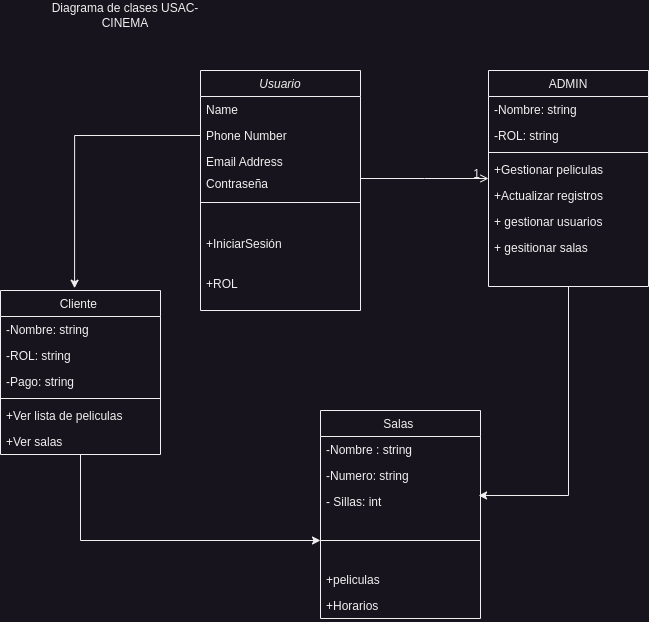

The diagram above was exported from draw.io. Its source (the exported page's mxGraphModel, read from the mxfile embedded in the PNG):
<mxGraphModel dx="1434" dy="797" grid="1" gridSize="10" guides="1" tooltips="1" connect="1" arrows="1" fold="1" page="1" pageScale="1" pageWidth="827" pageHeight="1169" math="0" shadow="0">
  <root>
    <mxCell id="WIyWlLk6GJQsqaUBKTNV-0" />
    <mxCell id="WIyWlLk6GJQsqaUBKTNV-1" parent="WIyWlLk6GJQsqaUBKTNV-0" />
    <mxCell id="zkfFHV4jXpPFQw0GAbJ--0" value="Usuario" style="swimlane;fontStyle=2;align=center;verticalAlign=top;childLayout=stackLayout;horizontal=1;startSize=26;horizontalStack=0;resizeParent=1;resizeLast=0;collapsible=1;marginBottom=0;rounded=0;shadow=0;strokeWidth=1;" parent="WIyWlLk6GJQsqaUBKTNV-1" vertex="1">
      <mxGeometry x="220" y="120" width="160" height="240" as="geometry">
        <mxRectangle x="230" y="140" width="160" height="26" as="alternateBounds" />
      </mxGeometry>
    </mxCell>
    <mxCell id="zkfFHV4jXpPFQw0GAbJ--1" value="Name" style="text;align=left;verticalAlign=top;spacingLeft=4;spacingRight=4;overflow=hidden;rotatable=0;points=[[0,0.5],[1,0.5]];portConstraint=eastwest;" parent="zkfFHV4jXpPFQw0GAbJ--0" vertex="1">
      <mxGeometry y="26" width="160" height="26" as="geometry" />
    </mxCell>
    <mxCell id="zkfFHV4jXpPFQw0GAbJ--2" value="Phone Number" style="text;align=left;verticalAlign=top;spacingLeft=4;spacingRight=4;overflow=hidden;rotatable=0;points=[[0,0.5],[1,0.5]];portConstraint=eastwest;rounded=0;shadow=0;html=0;" parent="zkfFHV4jXpPFQw0GAbJ--0" vertex="1">
      <mxGeometry y="52" width="160" height="26" as="geometry" />
    </mxCell>
    <mxCell id="zkfFHV4jXpPFQw0GAbJ--3" value="Email Address" style="text;align=left;verticalAlign=top;spacingLeft=4;spacingRight=4;overflow=hidden;rotatable=0;points=[[0,0.5],[1,0.5]];portConstraint=eastwest;rounded=0;shadow=0;html=0;" parent="zkfFHV4jXpPFQw0GAbJ--0" vertex="1">
      <mxGeometry y="78" width="160" height="26" as="geometry" />
    </mxCell>
    <mxCell id="zkfFHV4jXpPFQw0GAbJ--4" value="" style="line;html=1;strokeWidth=1;align=left;verticalAlign=middle;spacingTop=-1;spacingLeft=3;spacingRight=3;rotatable=0;labelPosition=right;points=[];portConstraint=eastwest;" parent="zkfFHV4jXpPFQw0GAbJ--0" vertex="1">
      <mxGeometry y="104" width="160" height="56" as="geometry" />
    </mxCell>
    <mxCell id="cfCkXJBspdHy6dSES23d-1" value="+IniciarSesión" style="text;align=left;verticalAlign=top;spacingLeft=4;spacingRight=4;overflow=hidden;rotatable=0;points=[[0,0.5],[1,0.5]];portConstraint=eastwest;" vertex="1" parent="zkfFHV4jXpPFQw0GAbJ--0">
      <mxGeometry y="160" width="160" height="40" as="geometry" />
    </mxCell>
    <mxCell id="zkfFHV4jXpPFQw0GAbJ--5" value="+ROL" style="text;align=left;verticalAlign=top;spacingLeft=4;spacingRight=4;overflow=hidden;rotatable=0;points=[[0,0.5],[1,0.5]];portConstraint=eastwest;" parent="zkfFHV4jXpPFQw0GAbJ--0" vertex="1">
      <mxGeometry y="200" width="160" height="40" as="geometry" />
    </mxCell>
    <mxCell id="cfCkXJBspdHy6dSES23d-11" style="edgeStyle=orthogonalEdgeStyle;rounded=0;orthogonalLoop=1;jettySize=auto;html=1;" edge="1" parent="WIyWlLk6GJQsqaUBKTNV-1" source="zkfFHV4jXpPFQw0GAbJ--6" target="zkfFHV4jXpPFQw0GAbJ--15">
      <mxGeometry relative="1" as="geometry" />
    </mxCell>
    <mxCell id="zkfFHV4jXpPFQw0GAbJ--6" value="Cliente " style="swimlane;fontStyle=0;align=center;verticalAlign=top;childLayout=stackLayout;horizontal=1;startSize=26;horizontalStack=0;resizeParent=1;resizeLast=0;collapsible=1;marginBottom=0;rounded=0;shadow=0;strokeWidth=1;" parent="WIyWlLk6GJQsqaUBKTNV-1" vertex="1">
      <mxGeometry x="20" y="340" width="160" height="164" as="geometry">
        <mxRectangle x="130" y="380" width="160" height="26" as="alternateBounds" />
      </mxGeometry>
    </mxCell>
    <mxCell id="zkfFHV4jXpPFQw0GAbJ--7" value="-Nombre: string" style="text;align=left;verticalAlign=top;spacingLeft=4;spacingRight=4;overflow=hidden;rotatable=0;points=[[0,0.5],[1,0.5]];portConstraint=eastwest;" parent="zkfFHV4jXpPFQw0GAbJ--6" vertex="1">
      <mxGeometry y="26" width="160" height="26" as="geometry" />
    </mxCell>
    <mxCell id="cfCkXJBspdHy6dSES23d-6" value="-ROL: string" style="text;align=left;verticalAlign=top;spacingLeft=4;spacingRight=4;overflow=hidden;rotatable=0;points=[[0,0.5],[1,0.5]];portConstraint=eastwest;rounded=0;shadow=0;html=0;" vertex="1" parent="zkfFHV4jXpPFQw0GAbJ--6">
      <mxGeometry y="52" width="160" height="26" as="geometry" />
    </mxCell>
    <mxCell id="zkfFHV4jXpPFQw0GAbJ--8" value="-Pago: string" style="text;align=left;verticalAlign=top;spacingLeft=4;spacingRight=4;overflow=hidden;rotatable=0;points=[[0,0.5],[1,0.5]];portConstraint=eastwest;rounded=0;shadow=0;html=0;" parent="zkfFHV4jXpPFQw0GAbJ--6" vertex="1">
      <mxGeometry y="78" width="160" height="26" as="geometry" />
    </mxCell>
    <mxCell id="zkfFHV4jXpPFQw0GAbJ--9" value="" style="line;html=1;strokeWidth=1;align=left;verticalAlign=middle;spacingTop=-1;spacingLeft=3;spacingRight=3;rotatable=0;labelPosition=right;points=[];portConstraint=eastwest;" parent="zkfFHV4jXpPFQw0GAbJ--6" vertex="1">
      <mxGeometry y="104" width="160" height="8" as="geometry" />
    </mxCell>
    <mxCell id="zkfFHV4jXpPFQw0GAbJ--10" value="+Ver lista de peliculas" style="text;align=left;verticalAlign=top;spacingLeft=4;spacingRight=4;overflow=hidden;rotatable=0;points=[[0,0.5],[1,0.5]];portConstraint=eastwest;fontStyle=0" parent="zkfFHV4jXpPFQw0GAbJ--6" vertex="1">
      <mxGeometry y="112" width="160" height="26" as="geometry" />
    </mxCell>
    <mxCell id="zkfFHV4jXpPFQw0GAbJ--11" value="+Ver salas" style="text;align=left;verticalAlign=top;spacingLeft=4;spacingRight=4;overflow=hidden;rotatable=0;points=[[0,0.5],[1,0.5]];portConstraint=eastwest;" parent="zkfFHV4jXpPFQw0GAbJ--6" vertex="1">
      <mxGeometry y="138" width="160" height="26" as="geometry" />
    </mxCell>
    <mxCell id="zkfFHV4jXpPFQw0GAbJ--13" value="Salas " style="swimlane;fontStyle=0;align=center;verticalAlign=top;childLayout=stackLayout;horizontal=1;startSize=26;horizontalStack=0;resizeParent=1;resizeLast=0;collapsible=1;marginBottom=0;rounded=0;shadow=0;strokeWidth=1;" parent="WIyWlLk6GJQsqaUBKTNV-1" vertex="1">
      <mxGeometry x="340" y="460" width="160" height="208" as="geometry">
        <mxRectangle x="340" y="380" width="170" height="26" as="alternateBounds" />
      </mxGeometry>
    </mxCell>
    <mxCell id="zkfFHV4jXpPFQw0GAbJ--14" value="-Nombre : string" style="text;align=left;verticalAlign=top;spacingLeft=4;spacingRight=4;overflow=hidden;rotatable=0;points=[[0,0.5],[1,0.5]];portConstraint=eastwest;" parent="zkfFHV4jXpPFQw0GAbJ--13" vertex="1">
      <mxGeometry y="26" width="160" height="26" as="geometry" />
    </mxCell>
    <mxCell id="cfCkXJBspdHy6dSES23d-5" value="-Numero: string" style="text;align=left;verticalAlign=top;spacingLeft=4;spacingRight=4;overflow=hidden;rotatable=0;points=[[0,0.5],[1,0.5]];portConstraint=eastwest;" vertex="1" parent="zkfFHV4jXpPFQw0GAbJ--13">
      <mxGeometry y="52" width="160" height="26" as="geometry" />
    </mxCell>
    <mxCell id="cfCkXJBspdHy6dSES23d-7" value="- Sillas: int" style="text;align=left;verticalAlign=top;spacingLeft=4;spacingRight=4;overflow=hidden;rotatable=0;points=[[0,0.5],[1,0.5]];portConstraint=eastwest;" vertex="1" parent="zkfFHV4jXpPFQw0GAbJ--13">
      <mxGeometry y="78" width="160" height="26" as="geometry" />
    </mxCell>
    <mxCell id="zkfFHV4jXpPFQw0GAbJ--15" value="" style="line;html=1;strokeWidth=1;align=left;verticalAlign=middle;spacingTop=-1;spacingLeft=3;spacingRight=3;rotatable=0;labelPosition=right;points=[];portConstraint=eastwest;" parent="zkfFHV4jXpPFQw0GAbJ--13" vertex="1">
      <mxGeometry y="104" width="160" height="52" as="geometry" />
    </mxCell>
    <mxCell id="cfCkXJBspdHy6dSES23d-9" value="+peliculas" style="text;align=left;verticalAlign=top;spacingLeft=4;spacingRight=4;overflow=hidden;rotatable=0;points=[[0,0.5],[1,0.5]];portConstraint=eastwest;" vertex="1" parent="zkfFHV4jXpPFQw0GAbJ--13">
      <mxGeometry y="156" width="160" height="26" as="geometry" />
    </mxCell>
    <mxCell id="cfCkXJBspdHy6dSES23d-8" value="+Horarios" style="text;align=left;verticalAlign=top;spacingLeft=4;spacingRight=4;overflow=hidden;rotatable=0;points=[[0,0.5],[1,0.5]];portConstraint=eastwest;" vertex="1" parent="zkfFHV4jXpPFQw0GAbJ--13">
      <mxGeometry y="182" width="160" height="26" as="geometry" />
    </mxCell>
    <mxCell id="cfCkXJBspdHy6dSES23d-10" style="edgeStyle=orthogonalEdgeStyle;rounded=0;orthogonalLoop=1;jettySize=auto;html=1;exitX=0.5;exitY=1;exitDx=0;exitDy=0;entryX=0.988;entryY=0.269;entryDx=0;entryDy=0;entryPerimeter=0;" edge="1" parent="WIyWlLk6GJQsqaUBKTNV-1" source="zkfFHV4jXpPFQw0GAbJ--17" target="cfCkXJBspdHy6dSES23d-7">
      <mxGeometry relative="1" as="geometry" />
    </mxCell>
    <mxCell id="zkfFHV4jXpPFQw0GAbJ--17" value="ADMIN" style="swimlane;fontStyle=0;align=center;verticalAlign=top;childLayout=stackLayout;horizontal=1;startSize=26;horizontalStack=0;resizeParent=1;resizeLast=0;collapsible=1;marginBottom=0;rounded=0;shadow=0;strokeWidth=1;" parent="WIyWlLk6GJQsqaUBKTNV-1" vertex="1">
      <mxGeometry x="508" y="120" width="160" height="216" as="geometry">
        <mxRectangle x="550" y="140" width="160" height="26" as="alternateBounds" />
      </mxGeometry>
    </mxCell>
    <mxCell id="zkfFHV4jXpPFQw0GAbJ--19" value="-Nombre: string" style="text;align=left;verticalAlign=top;spacingLeft=4;spacingRight=4;overflow=hidden;rotatable=0;points=[[0,0.5],[1,0.5]];portConstraint=eastwest;rounded=0;shadow=0;html=0;" parent="zkfFHV4jXpPFQw0GAbJ--17" vertex="1">
      <mxGeometry y="26" width="160" height="26" as="geometry" />
    </mxCell>
    <mxCell id="zkfFHV4jXpPFQw0GAbJ--20" value="-ROL: string" style="text;align=left;verticalAlign=top;spacingLeft=4;spacingRight=4;overflow=hidden;rotatable=0;points=[[0,0.5],[1,0.5]];portConstraint=eastwest;rounded=0;shadow=0;html=0;" parent="zkfFHV4jXpPFQw0GAbJ--17" vertex="1">
      <mxGeometry y="52" width="160" height="26" as="geometry" />
    </mxCell>
    <mxCell id="zkfFHV4jXpPFQw0GAbJ--23" value="" style="line;html=1;strokeWidth=1;align=left;verticalAlign=middle;spacingTop=-1;spacingLeft=3;spacingRight=3;rotatable=0;labelPosition=right;points=[];portConstraint=eastwest;" parent="zkfFHV4jXpPFQw0GAbJ--17" vertex="1">
      <mxGeometry y="78" width="160" height="8" as="geometry" />
    </mxCell>
    <mxCell id="zkfFHV4jXpPFQw0GAbJ--24" value="+Gestionar peliculas" style="text;align=left;verticalAlign=top;spacingLeft=4;spacingRight=4;overflow=hidden;rotatable=0;points=[[0,0.5],[1,0.5]];portConstraint=eastwest;" parent="zkfFHV4jXpPFQw0GAbJ--17" vertex="1">
      <mxGeometry y="86" width="160" height="26" as="geometry" />
    </mxCell>
    <mxCell id="zkfFHV4jXpPFQw0GAbJ--25" value="+Actualizar registros" style="text;align=left;verticalAlign=top;spacingLeft=4;spacingRight=4;overflow=hidden;rotatable=0;points=[[0,0.5],[1,0.5]];portConstraint=eastwest;" parent="zkfFHV4jXpPFQw0GAbJ--17" vertex="1">
      <mxGeometry y="112" width="160" height="26" as="geometry" />
    </mxCell>
    <mxCell id="cfCkXJBspdHy6dSES23d-2" value="+ gestionar usuarios" style="text;align=left;verticalAlign=top;spacingLeft=4;spacingRight=4;overflow=hidden;rotatable=0;points=[[0,0.5],[1,0.5]];portConstraint=eastwest;" vertex="1" parent="zkfFHV4jXpPFQw0GAbJ--17">
      <mxGeometry y="138" width="160" height="26" as="geometry" />
    </mxCell>
    <mxCell id="cfCkXJBspdHy6dSES23d-3" value="+ gesitionar salas" style="text;align=left;verticalAlign=top;spacingLeft=4;spacingRight=4;overflow=hidden;rotatable=0;points=[[0,0.5],[1,0.5]];portConstraint=eastwest;" vertex="1" parent="zkfFHV4jXpPFQw0GAbJ--17">
      <mxGeometry y="164" width="160" height="26" as="geometry" />
    </mxCell>
    <mxCell id="zkfFHV4jXpPFQw0GAbJ--26" value="" style="endArrow=open;shadow=0;strokeWidth=1;rounded=0;endFill=1;edgeStyle=elbowEdgeStyle;elbow=vertical;" parent="WIyWlLk6GJQsqaUBKTNV-1" source="zkfFHV4jXpPFQw0GAbJ--0" target="zkfFHV4jXpPFQw0GAbJ--17" edge="1">
      <mxGeometry x="0.5" y="41" relative="1" as="geometry">
        <mxPoint x="380" y="192" as="sourcePoint" />
        <mxPoint x="540" y="192" as="targetPoint" />
        <mxPoint x="-40" y="32" as="offset" />
      </mxGeometry>
    </mxCell>
    <mxCell id="zkfFHV4jXpPFQw0GAbJ--28" value="1" style="resizable=0;align=right;verticalAlign=bottom;labelBackgroundColor=none;fontSize=12;" parent="zkfFHV4jXpPFQw0GAbJ--26" connectable="0" vertex="1">
      <mxGeometry x="1" relative="1" as="geometry">
        <mxPoint x="-7" y="4" as="offset" />
      </mxGeometry>
    </mxCell>
    <mxCell id="cfCkXJBspdHy6dSES23d-0" value="Contraseña" style="text;align=left;verticalAlign=top;spacingLeft=4;spacingRight=4;overflow=hidden;rotatable=0;points=[[0,0.5],[1,0.5]];portConstraint=eastwest;rounded=0;shadow=0;html=0;" vertex="1" parent="WIyWlLk6GJQsqaUBKTNV-1">
      <mxGeometry x="220" y="220" width="160" height="26" as="geometry" />
    </mxCell>
    <mxCell id="cfCkXJBspdHy6dSES23d-4" style="edgeStyle=orthogonalEdgeStyle;rounded=0;orthogonalLoop=1;jettySize=auto;html=1;exitX=0;exitY=0.5;exitDx=0;exitDy=0;entryX=0.463;entryY=-0.014;entryDx=0;entryDy=0;entryPerimeter=0;" edge="1" parent="WIyWlLk6GJQsqaUBKTNV-1" source="zkfFHV4jXpPFQw0GAbJ--2" target="zkfFHV4jXpPFQw0GAbJ--6">
      <mxGeometry relative="1" as="geometry" />
    </mxCell>
    <mxCell id="cfCkXJBspdHy6dSES23d-12" value="Diagrama de clases USAC-CINEMA" style="text;html=1;strokeColor=none;fillColor=none;align=center;verticalAlign=middle;whiteSpace=wrap;rounded=0;" vertex="1" parent="WIyWlLk6GJQsqaUBKTNV-1">
      <mxGeometry x="70" y="50" width="150" height="30" as="geometry" />
    </mxCell>
  </root>
</mxGraphModel>